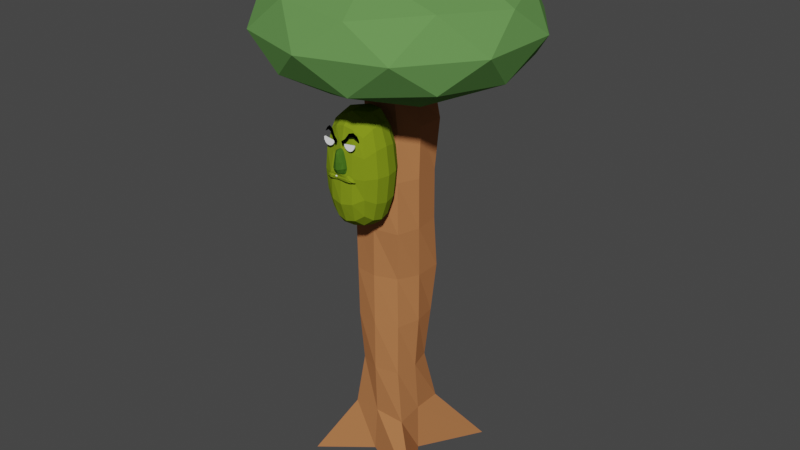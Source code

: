 # Source: jaja2MenosFolhas.blend  (saved by Blender 4.0.36; exported with 4.5.12 LTS)
import bpy
from mathutils import Matrix  # noqa: F401  (used for matrix-valued properties, if any)

bpy.ops.wm.read_factory_settings(use_empty=True)
scene = bpy.context.scene
scene.name = 'Scene'

# ---- collections
col_collection = bpy.data.collections.new('Collection'); scene.collection.children.link(col_collection)
col_vore = bpy.data.collections.new('vore'); scene.collection.children.link(col_vore)
col_homens = bpy.data.collections.new('homens'); scene.collection.children.link(col_homens)
col_face2 = bpy.data.collections.new('face2'); scene.collection.children.link(col_face2)

# ---- images (referenced by path relative to the original .blend; pixels are not part of the script)
import os
ASSET_DIR = os.environ.get("B2B_ASSET_DIR", "")  # directory of the original .blend (textures are referenced by path, not embedded)
HERE = os.path.dirname(os.path.abspath(__file__))  # packed textures are extracted next to this script under _unpacked/

def load_image(name, relpath, width, height, colorspace="sRGB"):
    """Load a texture the original file referenced (path relative to the .blend, or extracted next to this script)."""
    p = next((c for c in (os.path.join(HERE, relpath), os.path.join(ASSET_DIR, relpath)) if relpath and os.path.exists(c)), "")
    if p:
        img = bpy.data.images.load(p, check_existing=True)
        img.name = name
    else:  # same state as the original file: an image datablock whose file is absent (Cycles renders it pink)
        img = bpy.data.images.new(name, width, height)
        img.source = "FILE"
        img.filepath = "//" + (relpath or name)
    img.colorspace_settings.name = colorspace
    return img
img_sex_001 = load_image('sex.001', '', 1024, 1024, 'sRGB')
img_sex = load_image('sex', '', 1024, 1024, 'sRGB')

# ---- materials (node trees are filled in below, after node groups)
mat_corpo_001 = bpy.data.materials.new('corpo.001')
mat_corpo_001.use_transparent_shadow = False
mat_corpo_001.diffuse_color = (0.1279, 0.2883, 0.08112, 1.0)
mat_preto_002 = bpy.data.materials.new('preto.002')
mat_preto_002.use_transparent_shadow = False
mat_preto_002.diffuse_color = (0.4575, 0.1791, 0.07, 1.0)
mat_corpo = bpy.data.materials.new('corpo')
mat_corpo.use_transparent_shadow = False
mat_corpo.diffuse_color = (0.2094, 0.2883, 0.01318, 1.0)
mat_naris = bpy.data.materials.new('naris')
mat_naris.use_transparent_shadow = False
mat_naris.diffuse_color = (0.05763, 0.1441, 0.01482, 1.0)
mat_preto = bpy.data.materials.new('preto')
mat_preto.use_transparent_shadow = False
mat_preto.diffuse_color = (0.0, 0.0, 0.0, 1.0)
mat_olho = bpy.data.materials.new('olho')
mat_olho.use_transparent_shadow = False
mat_olho.diffuse_color = (1.0, 1.0, 1.0, 1.0)

# ---- material node trees

# ---- world
world_world = bpy.data.worlds.new('World'); scene.world = world_world
world_world.use_nodes = True; world_world.node_tree.nodes.clear()
_N = world_world.node_tree.nodes; _L = world_world.node_tree.links
n0 = _N.new('ShaderNodeOutputWorld'); n0.name = 'World Output'; n0.location = (300, 300)
n1 = _N.new('ShaderNodeBackground'); n1.name = 'Background'; n1.location = (10, 300)
n1.inputs[0].default_value = (0.05088, 0.05088, 0.05088, 1.0)
_L.new(n1.outputs[0], n0.inputs[0])
n0.is_active_output = True
world_world.color = (0.05088, 0.05088, 0.05088)
world_world.use_sun_shadow = False
world_world.sun_shadow_jitter_overblur = 0.0

# ---- meshes
me_icosphere = bpy.data.meshes.new('Icosphere')
me_icosphere.from_pydata([(0.0, 0.0, -1.134), (0.7236, -0.5257, -0.4472), (-0.2764, -0.8506, -0.4472), (-0.8944, 0.0, -0.4472), (-0.2764, 0.8506, -0.4472), (0.7236, 0.5257, -0.4472), (0.2764, -0.8506, 0.4472), (-0.7236, -0.5257, 0.4472), (-0.7236, 0.5257, 0.4472), (0.2764, 0.8506, 0.4472), (0.8944, 0.0, 0.4472), (0.0, 0.0, 1.0), (-0.1625, -0.5, -0.8507), (0.4253, -0.309, -0.8507), (0.2629, -0.809, -0.5257), (0.8506, 0.0, -0.5257), (0.4253, 0.309, -0.8507), (-0.5257, 0.0, -0.8075), (-0.6882, -0.5, -0.5257), (-0.1625, 0.5, -0.8507), (-0.6882, 0.5, -0.5257), (0.2629, 0.809, -0.5257), (0.9511, -0.309, 0.0), (0.9511, 0.309, 0.0), (0.0, -1.0, 0.0), (0.5878, -0.809, 0.0), (-0.9511, -0.309, 0.0), (-0.5878, -0.809, 0.0), (-0.5878, 0.809, 0.0), (-0.9511, 0.309, 0.0), (0.5878, 0.809, 0.0), (0.0, 1.0, 0.0), (0.6882, -0.5, 0.5257), (-0.2629, -0.809, 0.5257), (-0.8506, 0.0, 0.5257), (-0.2629, 0.809, 0.5257), (0.6882, 0.5, 0.5257), (0.1625, -0.5, 0.8507), (0.5257, 0.0, 0.8507), (-0.4253, -0.309, 0.8507), (-0.4253, 0.309, 0.8507), (0.1625, 0.5, 0.8507)], [], [(0, 13, 12), (1, 13, 15), (0, 12, 17), (0, 17, 19), (0, 19, 16), (1, 15, 22), (2, 14, 24), (3, 18, 26), (4, 20, 28), (5, 21, 30), (1, 22, 25), (2, 24, 27), (3, 26, 29), (4, 28, 31), (5, 30, 23), (6, 32, 37), (7, 33, 39), (8, 34, 40), (9, 35, 41), (10, 36, 38), (38, 41, 11), (38, 36, 41), (36, 9, 41), (41, 40, 11), (41, 35, 40), (35, 8, 40), (40, 39, 11), (40, 34, 39), (34, 7, 39), (39, 37, 11), (39, 33, 37), (33, 6, 37), (37, 38, 11), (37, 32, 38), (32, 10, 38), (23, 36, 10), (23, 30, 36), (30, 9, 36), (31, 35, 9), (31, 28, 35), (28, 8, 35), (29, 34, 8), (29, 26, 34), (26, 7, 34), (27, 33, 7), (27, 24, 33), (24, 6, 33), (25, 32, 6), (25, 22, 32), (22, 10, 32), (30, 31, 9), (30, 21, 31), (21, 4, 31), (28, 29, 8), (28, 20, 29), (20, 3, 29), (26, 27, 7), (26, 18, 27), (18, 2, 27), (24, 25, 6), (24, 14, 25), (14, 1, 25), (22, 23, 10), (22, 15, 23), (15, 5, 23), (16, 21, 5), (16, 19, 21), (19, 4, 21), (19, 20, 4), (19, 17, 20), (17, 3, 20), (17, 18, 3), (17, 12, 18), (12, 2, 18), (15, 16, 5), (15, 13, 16), (13, 0, 16), (12, 14, 2), (12, 13, 14), (13, 1, 14)])
_uv = me_icosphere.uv_layers.new(name='UVMap')
_uv.uv.foreach_set('vector', [0.1818, 0.0, 0.2273, 0.07873, 0.1364, 0.07873, 0.2727, 0.1575, 0.3182, 0.07873, 0.3636, 0.1575, 0.9091, 0.0, 0.9545, 0.07873, 0.8636, 0.07873, 0.7273, 0.0, 0.7727, 0.07873, 0.6818, 0.07873, 0.5455, 0.0, 0.5909, 0.07873, 0.5, 0.07873, 0.2727, 0.1575, 0.3636, 0.1575, 0.3182, 0.2362, 0.09091, 0.1575, 0.1818, 0.1575, 0.1364, 0.2362, 0.8182, 0.1575, 0.9091, 0.1575, 0.8636, 0.2362, 0.6364, 0.1575, 0.7273, 0.1575, 0.6818, 0.2362, 0.4545, 0.1575, 0.5455, 0.1575, 0.5, 0.2362, 0.2727, 0.1575, 0.3182, 0.2362, 0.2273, 0.2362, 0.09091, 0.1575, 0.1364, 0.2362, 0.04546, 0.2362, 0.8182, 0.1575, 0.8636, 0.2362, 0.7727, 0.2362, 0.6364, 0.1575, 0.6818, 0.2362, 0.5909, 0.2362, 0.4545, 0.1575, 0.5, 0.2362, 0.4091, 0.2362, 0.1818, 0.3149, 0.2727, 0.3149, 0.2273, 0.3937, 0.0, 0.3149, 0.09091, 0.3149, 0.04546, 0.3937, 0.7273, 0.3149, 0.8182, 0.3149, 0.7727, 0.3937, 0.5455, 0.3149, 0.6364, 0.3149, 0.5909, 0.3937, 0.3636, 0.3149, 0.4545, 0.3149, 0.4091, 0.3937, 0.4091, 0.3937, 0.5, 0.3937, 0.4545, 0.4724, 0.4091, 0.3937, 0.4545, 0.3149, 0.5, 0.3937, 0.4545, 0.3149, 0.5455, 0.3149, 0.5, 0.3937, 0.5909, 0.3937, 0.6818, 0.3937, 0.6364, 0.4724, 0.5909, 0.3937, 0.6364, 0.3149, 0.6818, 0.3937, 0.6364, 0.3149, 0.7273, 0.3149, 0.6818, 0.3937, 0.7727, 0.3937, 0.8636, 0.3937, 0.8182, 0.4724, 0.7727, 0.3937, 0.8182, 0.3149, 0.8636, 0.3937, 0.8182, 0.3149, 0.9091, 0.3149, 0.8636, 0.3937, 0.04546, 0.3937, 0.1364, 0.3937, 0.09091, 0.4724, 0.04546, 0.3937, 0.09091, 0.3149, 0.1364, 0.3937, 0.09091, 0.3149, 0.1818, 0.3149, 0.1364, 0.3937, 0.2273, 0.3937, 0.3182, 0.3937, 0.2727, 0.4724, 0.2273, 0.3937, 0.2727, 0.3149, 0.3182, 0.3937, 0.2727, 0.3149, 0.3636, 0.3149, 0.3182, 0.3937, 0.4091, 0.2362, 0.4545, 0.3149, 0.3636, 0.3149, 0.4091, 0.2362, 0.5, 0.2362, 0.4545, 0.3149, 0.5, 0.2362, 0.5455, 0.3149, 0.4545, 0.3149, 0.5909, 0.2362, 0.6364, 0.3149, 0.5455, 0.3149, 0.5909, 0.2362, 0.6818, 0.2362, 0.6364, 0.3149, 0.6818, 0.2362, 0.7273, 0.3149, 0.6364, 0.3149, 0.7727, 0.2362, 0.8182, 0.3149, 0.7273, 0.3149, 0.7727, 0.2362, 0.8636, 0.2362, 0.8182, 0.3149, 0.8636, 0.2362, 0.9091, 0.3149, 0.8182, 0.3149, 0.04546, 0.2362, 0.09091, 0.3149, 0.0, 0.3149, 0.04546, 0.2362, 0.1364, 0.2362, 0.09091, 0.3149, 0.1364, 0.2362, 0.1818, 0.3149, 0.09091, 0.3149, 0.2273, 0.2362, 0.2727, 0.3149, 0.1818, 0.3149, 0.2273, 0.2362, 0.3182, 0.2362, 0.2727, 0.3149, 0.3182, 0.2362, 0.3636, 0.3149, 0.2727, 0.3149, 0.5, 0.2362, 0.5909, 0.2362, 0.5455, 0.3149, 0.5, 0.2362, 0.5455, 0.1575, 0.5909, 0.2362, 0.5455, 0.1575, 0.6364, 0.1575, 0.5909, 0.2362, 0.6818, 0.2362, 0.7727, 0.2362, 0.7273, 0.3149, 0.6818, 0.2362, 0.7273, 0.1575, 0.7727, 0.2362, 0.7273, 0.1575, 0.8182, 0.1575, 0.7727, 0.2362, 0.8636, 0.2362, 0.9545, 0.2362, 0.9091, 0.3149, 0.8636, 0.2362, 0.9091, 0.1575, 0.9545, 0.2362, 0.9091, 0.1575, 1.0, 0.1575, 0.9545, 0.2362, 0.1364, 0.2362, 0.2273, 0.2362, 0.1818, 0.3149, 0.1364, 0.2362, 0.1818, 0.1575, 0.2273, 0.2362, 0.1818, 0.1575, 0.2727, 0.1575, 0.2273, 0.2362, 0.3182, 0.2362, 0.4091, 0.2362, 0.3636, 0.3149, 0.3182, 0.2362, 0.3636, 0.1575, 0.4091, 0.2362, 0.3636, 0.1575, 0.4545, 0.1575, 0.4091, 0.2362, 0.5, 0.07873, 0.5455, 0.1575, 0.4545, 0.1575, 0.5, 0.07873, 0.5909, 0.07873, 0.5455, 0.1575, 0.5909, 0.07873, 0.6364, 0.1575, 0.5455, 0.1575, 0.6818, 0.07873, 0.7273, 0.1575, 0.6364, 0.1575, 0.6818, 0.07873, 0.7727, 0.07873, 0.7273, 0.1575, 0.7727, 0.07873, 0.8182, 0.1575, 0.7273, 0.1575, 0.8636, 0.07873, 0.9091, 0.1575, 0.8182, 0.1575, 0.8636, 0.07873, 0.9545, 0.07873, 0.9091, 0.1575, 0.9545, 0.07873, 1.0, 0.1575, 0.9091, 0.1575, 0.3636, 0.1575, 0.4091, 0.07873, 0.4545, 0.1575, 0.3636, 0.1575, 0.3182, 0.07873, 0.4091, 0.07873, 0.3182, 0.07873, 0.3636, 0.0, 0.4091, 0.07873, 0.1364, 0.07873, 0.1818, 0.1575, 0.09091, 0.1575, 0.1364, 0.07873, 0.2273, 0.07873, 0.1818, 0.1575, 0.2273, 0.07873, 0.2727, 0.1575, 0.1818, 0.1575])
me_icosphere.materials.append(mat_corpo_001)
me_icosphere.use_remesh_fix_poles = True
me_icosphere.use_remesh_preserve_attributes = False
me_icosphere.update()
me_cube = bpy.data.meshes.new('Cube')
me_cube.from_pydata([(0.796, 0.7982, 0.949), (1.906, 2.44, -1.059), (0.4683, -0.5763, 0.8901), (2.241, -1.758, -1.068), (-0.6646, 0.6646, 0.9167), (-2.155, 2.698, -1.05), (-0.6504, -0.6282, 0.902), (-2.238, -1.562, -1.105), (-1.253, 0.8127, -1.014), (-0.06575, 1.543, -0.9669), (0.9301, 0.9299, -2.723e-07), (-0.8389, -0.8007, -1.125e-06), (0.6135, -0.6204, -4.103e-06), (-0.7635, 0.7634, -2.377e-06), (-0.118, -0.6622, 0.9225), (0.6878, -0.03908, 0.9247), (0.00288, -1.065, -0.9832), (-0.6647, -0.08294, 0.9165), (0.0313, 0.6336, 0.9084), (1.0, 0.0, -1.0), (0.04654, 0.9234, -6.924e-06), (0.9543, 0.02942, -4.642e-06), (0.0, 0.0, -1.0), (-1.0, 0.0, 0.0), (-0.1167, -0.8845, -4.789e-06), (0.0, 0.0, 1.0), (-0.9043, -0.8878, 0.5), (0.8548, 0.8559, 0.5), (0.6722, -0.6811, 0.4999), (-0.6714, 0.6763, 0.4999), (0.0, 1.0, 0.5), (0.9606, -0.02039, 0.4999), (-1.0, 4.292e-05, 0.5), (-0.07371, -0.9034, 0.4999), (0.697, 0.66, -0.5012), (0.7927, -0.818, -0.5008), (-0.6242, 0.6515, -0.5018), (-0.6851, -0.7368, -0.5014), (0.07783, 0.9099, -0.5012), (0.9026, -0.07346, -0.5012), (-0.8109, -0.03461, -0.5017), (4.232e-05, -0.9998, -0.5), (-0.6466, -0.5784, 0.7226), (0.9528, 0.9558, 0.7482), (0.5499, -0.5173, 0.7207), (-0.5842, 0.5879, 0.729), (0.0, 1.0, 0.75), (0.9498, 0.04484, 0.7486), (-0.9933, 0.003401, 0.7492), (-0.03033, -0.7096, 0.7229), (0.8618, 0.8618, 0.25), (0.7626, -0.7732, 0.25), (-0.686, 0.7059, 0.25), (0.05549, 0.8731, 0.25), (0.9736, -0.02374, 0.25), (-0.9624, 0.04332, 0.25), (-0.06977, -0.928, 0.25), (-0.8495, -0.8265, 0.25), (-0.7951, -0.8104, -0.2501), (0.8032, 0.8254, -0.25), (0.7257, -0.7268, -0.25), (-0.6525, 0.6343, -0.2502), (-0.019, 0.9482, -0.2501), (0.9259, 0.05768, -0.25), (-0.882, -0.08644, -0.2503), (-0.02107, -0.979, -0.25), (0.8871, 1.044, -0.7689), (1.006, -0.8847, -0.7702), (-1.066, 0.8998, -0.8116), (-0.04013, 1.095, -0.7619), (0.9834, -0.01496, -0.7537), (-0.9703, -0.005796, -0.7533), (0.008985, -0.9439, -0.758), (-0.9733, -0.8262, -0.7785)], [], [(25, 17, 6, 14), (49, 14, 6, 42), (48, 17, 4, 45), (22, 19, 3, 16), (47, 15, 2, 44), (46, 18, 0, 43), (62, 20, 10, 59), (61, 13, 20, 62), (45, 4, 18, 46), (63, 21, 12, 60), (59, 10, 21, 63), (43, 0, 15, 47), (8, 22, 16, 7), (5, 9, 22, 8), (9, 1, 19, 22), (64, 23, 13, 61), (58, 11, 23, 64), (42, 6, 17, 48), (65, 24, 11, 58), (60, 12, 24, 65), (44, 2, 14, 49), (15, 25, 14, 2), (0, 18, 25, 15), (18, 4, 17, 25), (51, 28, 33, 56), (57, 26, 32, 55), (50, 27, 31, 54), (52, 29, 30, 53), (53, 30, 27, 50), (54, 31, 28, 51), (55, 32, 29, 52), (56, 33, 26, 57), (67, 35, 41, 72), (72, 41, 37, 73), (73, 37, 40, 71), (71, 40, 36, 68), (66, 34, 39, 70), (70, 39, 35, 67), (68, 36, 38, 69), (69, 38, 34, 66), (28, 44, 49, 33), (26, 42, 48, 32), (27, 43, 47, 31), (29, 45, 46, 30), (30, 46, 43, 27), (31, 47, 44, 28), (32, 48, 45, 29), (33, 49, 42, 26), (24, 56, 57, 11), (23, 55, 52, 13), (21, 54, 51, 12), (20, 53, 50, 10), (13, 52, 53, 20), (10, 50, 54, 21), (11, 57, 55, 23), (12, 51, 56, 24), (35, 60, 65, 41), (41, 65, 58, 37), (37, 58, 64, 40), (40, 64, 61, 36), (34, 59, 63, 39), (39, 63, 60, 35), (36, 61, 62, 38), (38, 62, 59, 34), (9, 69, 66, 1), (5, 68, 69, 9), (19, 70, 67, 3), (1, 66, 70, 19), (8, 71, 68, 5), (7, 73, 71, 8), (16, 72, 73, 7), (3, 67, 72, 16)])
_uv = me_cube.uv_layers.new(name='UVMap')
_uv.uv.foreach_set('vector', [0.75, 0.625, 0.875, 0.625, 0.875, 0.75, 0.75, 0.75, 0.5938, 0.875, 0.625, 0.875, 0.625, 1.0, 0.5938, 1.0, 0.5938, 0.125, 0.625, 0.125, 0.625, 0.25, 0.5938, 0.25, 0.25, 0.625, 0.375, 0.625, 0.375, 0.75, 0.25, 0.75, 0.5938, 0.625, 0.625, 0.625, 0.625, 0.75, 0.5938, 0.75, 0.5938, 0.375, 0.625, 0.375, 0.625, 0.5, 0.5938, 0.5, 0.4688, 0.375, 0.5, 0.375, 0.5, 0.5, 0.4688, 0.5, 0.4688, 0.25, 0.5, 0.25, 0.5, 0.375, 0.4688, 0.375, 0.5938, 0.25, 0.625, 0.25, 0.625, 0.375, 0.5938, 0.375, 0.4688, 0.625, 0.5, 0.625, 0.5, 0.75, 0.4688, 0.75, 0.4688, 0.5, 0.5, 0.5, 0.5, 0.625, 0.4688, 0.625, 0.5938, 0.5, 0.625, 0.5, 0.625, 0.625, 0.5938, 0.625, 0.125, 0.625, 0.25, 0.625, 0.25, 0.75, 0.125, 0.75, 0.125, 0.5, 0.25, 0.5, 0.25, 0.625, 0.125, 0.625, 0.25, 0.5, 0.375, 0.5, 0.375, 0.625, 0.25, 0.625, 0.4688, 0.125, 0.5, 0.125, 0.5, 0.25, 0.4688, 0.25, 0.4688, 0.0, 0.5, 0.0, 0.5, 0.125, 0.4688, 0.125, 0.5938, 0.0, 0.625, 0.0, 0.625, 0.125, 0.5938, 0.125, 0.4688, 0.875, 0.5, 0.875, 0.5, 1.0, 0.4688, 1.0, 0.4688, 0.75, 0.5, 0.75, 0.5, 0.875, 0.4688, 0.875, 0.5938, 0.75, 0.625, 0.75, 0.625, 0.875, 0.5938, 0.875, 0.625, 0.625, 0.75, 0.625, 0.75, 0.75, 0.625, 0.75, 0.625, 0.5, 0.75, 0.5, 0.75, 0.625, 0.625, 0.625, 0.75, 0.5, 0.875, 0.5, 0.875, 0.625, 0.75, 0.625, 0.5312, 0.75, 0.5625, 0.75, 0.5625, 0.875, 0.5312, 0.875, 0.5312, 0.0, 0.5625, 0.0, 0.5625, 0.125, 0.5312, 0.125, 0.5312, 0.5, 0.5625, 0.5, 0.5625, 0.625, 0.5312, 0.625, 0.5312, 0.25, 0.5625, 0.25, 0.5625, 0.375, 0.5312, 0.375, 0.5312, 0.375, 0.5625, 0.375, 0.5625, 0.5, 0.5312, 0.5, 0.5312, 0.625, 0.5625, 0.625, 0.5625, 0.75, 0.5312, 0.75, 0.5312, 0.125, 0.5625, 0.125, 0.5625, 0.25, 0.5312, 0.25, 0.5312, 0.875, 0.5625, 0.875, 0.5625, 1.0, 0.5312, 1.0, 0.4057, 0.75, 0.4375, 0.75, 0.4375, 0.875, 0.4057, 0.875, 0.4057, 0.875, 0.4375, 0.875, 0.4375, 1.0, 0.4057, 1.0, 0.4057, 0.0, 0.4375, 0.0, 0.4375, 0.125, 0.4057, 0.125, 0.4057, 0.125, 0.4375, 0.125, 0.4375, 0.25, 0.4057, 0.25, 0.4057, 0.5, 0.4375, 0.5, 0.4375, 0.625, 0.4057, 0.625, 0.4057, 0.625, 0.4375, 0.625, 0.4375, 0.75, 0.4057, 0.75, 0.4057, 0.25, 0.4375, 0.25, 0.4375, 0.375, 0.4057, 0.375, 0.4057, 0.375, 0.4375, 0.375, 0.4375, 0.5, 0.4057, 0.5, 0.5625, 0.75, 0.5938, 0.75, 0.5938, 0.875, 0.5625, 0.875, 0.5625, 0.0, 0.5938, 0.0, 0.5938, 0.125, 0.5625, 0.125, 0.5625, 0.5, 0.5938, 0.5, 0.5938, 0.625, 0.5625, 0.625, 0.5625, 0.25, 0.5938, 0.25, 0.5938, 0.375, 0.5625, 0.375, 0.5625, 0.375, 0.5938, 0.375, 0.5938, 0.5, 0.5625, 0.5, 0.5625, 0.625, 0.5938, 0.625, 0.5938, 0.75, 0.5625, 0.75, 0.5625, 0.125, 0.5938, 0.125, 0.5938, 0.25, 0.5625, 0.25, 0.5625, 0.875, 0.5938, 0.875, 0.5938, 1.0, 0.5625, 1.0, 0.5, 0.875, 0.5312, 0.875, 0.5312, 1.0, 0.5, 1.0, 0.5, 0.125, 0.5312, 0.125, 0.5312, 0.25, 0.5, 0.25, 0.5, 0.625, 0.5312, 0.625, 0.5312, 0.75, 0.5, 0.75, 0.5, 0.375, 0.5312, 0.375, 0.5312, 0.5, 0.5, 0.5, 0.5, 0.25, 0.5312, 0.25, 0.5312, 0.375, 0.5, 0.375, 0.5, 0.5, 0.5312, 0.5, 0.5312, 0.625, 0.5, 0.625, 0.5, 0.0, 0.5312, 0.0, 0.5312, 0.125, 0.5, 0.125, 0.5, 0.75, 0.5312, 0.75, 0.5312, 0.875, 0.5, 0.875, 0.4375, 0.75, 0.4688, 0.75, 0.4688, 0.875, 0.4375, 0.875, 0.4375, 0.875, 0.4688, 0.875, 0.4688, 1.0, 0.4375, 1.0, 0.4375, 0.0, 0.4688, 0.0, 0.4688, 0.125, 0.4375, 0.125, 0.4375, 0.125, 0.4688, 0.125, 0.4688, 0.25, 0.4375, 0.25, 0.4375, 0.5, 0.4688, 0.5, 0.4688, 0.625, 0.4375, 0.625, 0.4375, 0.625, 0.4688, 0.625, 0.4688, 0.75, 0.4375, 0.75, 0.4375, 0.25, 0.4688, 0.25, 0.4688, 0.375, 0.4375, 0.375, 0.4375, 0.375, 0.4688, 0.375, 0.4688, 0.5, 0.4375, 0.5, 0.375, 0.375, 0.4057, 0.375, 0.4057, 0.5, 0.375, 0.5, 0.375, 0.25, 0.4057, 0.25, 0.4057, 0.375, 0.375, 0.375, 0.375, 0.625, 0.4057, 0.625, 0.4057, 0.75, 0.375, 0.75, 0.375, 0.5, 0.4057, 0.5, 0.4057, 0.625, 0.375, 0.625, 0.375, 0.125, 0.4057, 0.125, 0.4057, 0.25, 0.375, 0.25, 0.375, 0.0, 0.4057, 0.0, 0.4057, 0.125, 0.375, 0.125, 0.375, 0.875, 0.4057, 0.875, 0.4057, 1.0, 0.375, 1.0, 0.375, 0.75, 0.4057, 0.75, 0.4057, 0.875, 0.375, 0.875])
me_cube.materials.append(mat_preto_002)
me_cube.use_remesh_preserve_volume = False
me_cube.use_remesh_preserve_attributes = False
me_cube.use_mirror_vertex_groups = False
me_cube.update()
me_cube_006 = bpy.data.meshes.new('Cube.006')
me_cube_006.from_pydata([(-1.0, -1.0, -1.937), (-1.0, -1.0, 1.937), (-1.0, 1.0, -1.937), (-1.0, 1.0, 1.937), (1.0, -1.0, -1.937), (1.0, -1.0, 1.937), (1.0, 1.0, -1.937), (1.0, 1.0, 1.937), (-1.167, 0.5246, -2.26), (-1.225, 0.0, -2.372), (-1.167, -0.5246, -2.26), (-1.167, -1.167, -1.016), (-1.225, -1.225, 8.939e-07), (-1.167, -1.167, 1.016), (-1.174, -0.5284, 2.265), (-1.239, 0.0003114, 2.383), (-1.168, 0.5248, 2.261), (-1.167, 1.167, 1.016), (-1.225, 1.225, 8.939e-07), (-1.167, 1.167, -1.016), (0.5246, 1.167, -2.26), (0.0, 1.225, -2.372), (-0.5246, 1.167, -2.26), (-0.5247, 1.167, 2.261), (0.0, 1.225, 2.372), (0.5246, 1.167, 2.26), (1.167, 1.167, 1.016), (1.225, 1.225, 8.939e-07), (1.167, 1.167, -1.016), (1.167, -0.5246, -2.26), (1.225, 0.0, -2.372), (1.167, 0.5246, -2.26), (1.167, 0.5247, 2.261), (1.225, 0.0, 2.372), (1.168, -0.5253, 2.261), (1.167, -1.167, 1.016), (1.225, -1.225, 8.939e-07), (1.167, -1.167, -1.016), (-0.5246, -1.167, -2.26), (0.0, -1.225, -2.372), (0.5246, -1.167, -2.26), (0.5246, -1.167, 2.26), (4.124e-05, -1.225, 2.372), (-0.5246, -1.167, 2.26), (0.6806, 0.6326, 2.849), (0.6692, -0.001567, 2.831), (0.6258, -0.6078, 2.649), (-0.005752, 0.6595, 2.898), (-0.01003, -0.00274, 2.973), (-0.001749, -0.6527, 2.932), (-0.6239, 0.6111, 2.636), (-0.6781, 0.001251, 2.86), (-0.6078, -0.595, 2.599), (-0.6725, 0.6247, -2.833), (-0.724, 0.0, -3.033), (-0.6725, -0.6247, -2.833), (-0.0008977, 0.6227, -2.774), (-0.003698, 0.01171, -3.019), (-0.01578, -0.6129, -2.824), (0.6725, 0.6247, -2.833), (0.6526, 0.00846, -2.81), (0.6054, -0.5894, -2.667), (0.6247, -1.463, -1.302), (0.0, -1.566, -1.402), (-0.6247, -1.463, -1.302), (0.6216, -1.429, -0.009226), (0.007015, -1.544, -0.03809), (-0.6339, -1.516, 9.037e-07), (0.5934, -1.359, 1.185), (0.0, -1.471, 1.245), (-0.5815, -1.33, 1.131), (1.463, 0.6247, -1.302), (1.566, 0.0, -1.402), (1.463, -0.6247, -1.302), (1.6, 0.6628, 8.939e-07), (1.732, 0.0, 8.939e-07), (1.6, -0.6628, 8.939e-07), (1.463, 0.6247, 1.302), (1.566, 0.0, 1.402), (1.463, -0.6247, 1.302), (-0.6247, 1.463, -1.302), (0.0, 1.566, -1.402), (0.6247, 1.463, -1.302), (-0.6628, 1.6, 8.939e-07), (0.0, 1.732, 8.939e-07), (0.6628, 1.6, 8.939e-07), (-0.6247, 1.463, 1.302), (0.0, 1.566, 1.402), (0.6247, 1.463, 1.302), (-1.463, -0.6247, -1.302), (-1.566, 0.0, -1.402), (-1.463, 0.6247, -1.302), (-1.6, -0.6628, 8.939e-07), (-1.732, 0.0, 8.939e-07), (-1.6, 0.6628, 8.939e-07), (-1.463, -0.6247, 1.302), (-1.566, 0.0, 1.402), (-1.463, 0.6247, 1.302)], [], [(97, 16, 3, 17), (88, 25, 7, 26), (79, 34, 5, 35), (70, 43, 1, 13), (61, 29, 4, 40), (52, 14, 1, 43), (34, 46, 41, 5), (46, 49, 42, 41), (49, 52, 43, 42), (7, 25, 44, 32), (32, 44, 45, 33), (33, 45, 46, 34), (25, 24, 47, 44), (44, 47, 48, 45), (45, 48, 49, 46), (24, 23, 50, 47), (47, 50, 51, 48), (48, 51, 52, 49), (23, 3, 16, 50), (50, 16, 15, 51), (51, 15, 14, 52), (10, 55, 38, 0), (55, 58, 39, 38), (58, 61, 40, 39), (2, 22, 53, 8), (8, 53, 54, 9), (9, 54, 55, 10), (22, 21, 56, 53), (53, 56, 57, 54), (54, 57, 58, 55), (21, 20, 59, 56), (56, 59, 60, 57), (57, 60, 61, 58), (20, 6, 31, 59), (59, 31, 30, 60), (60, 30, 29, 61), (38, 64, 11, 0), (64, 67, 12, 11), (67, 70, 13, 12), (4, 37, 62, 40), (40, 62, 63, 39), (39, 63, 64, 38), (37, 36, 65, 62), (62, 65, 66, 63), (63, 66, 67, 64), (36, 35, 68, 65), (65, 68, 69, 66), (66, 69, 70, 67), (35, 5, 41, 68), (68, 41, 42, 69), (69, 42, 43, 70), (29, 73, 37, 4), (73, 76, 36, 37), (76, 79, 35, 36), (6, 28, 71, 31), (31, 71, 72, 30), (30, 72, 73, 29), (28, 27, 74, 71), (71, 74, 75, 72), (72, 75, 76, 73), (27, 26, 77, 74), (74, 77, 78, 75), (75, 78, 79, 76), (26, 7, 32, 77), (77, 32, 33, 78), (78, 33, 34, 79), (20, 82, 28, 6), (82, 85, 27, 28), (85, 88, 26, 27), (2, 19, 80, 22), (22, 80, 81, 21), (21, 81, 82, 20), (19, 18, 83, 80), (80, 83, 84, 81), (81, 84, 85, 82), (18, 17, 86, 83), (83, 86, 87, 84), (84, 87, 88, 85), (17, 3, 23, 86), (86, 23, 24, 87), (87, 24, 25, 88), (8, 91, 19, 2), (91, 94, 18, 19), (94, 97, 17, 18), (0, 11, 89, 10), (10, 89, 90, 9), (9, 90, 91, 8), (11, 12, 92, 89), (89, 92, 93, 90), (90, 93, 94, 91), (12, 13, 95, 92), (92, 95, 96, 93), (93, 96, 97, 94), (13, 1, 14, 95), (95, 14, 15, 96), (96, 15, 16, 97)])
_uv = me_cube_006.uv_layers.new(name='UVMap')
_uv.uv.foreach_set('vector', [0.5625, 0.1875, 0.625, 0.1875, 0.625, 0.25, 0.5625, 0.25, 0.5625, 0.4375, 0.625, 0.4375, 0.625, 0.5, 0.5625, 0.5, 0.5625, 0.6875, 0.625, 0.6875, 0.625, 0.75, 0.5625, 0.75, 0.5625, 0.9375, 0.625, 0.9375, 0.625, 1.0, 0.5625, 1.0, 0.3125, 0.6875, 0.375, 0.6875, 0.375, 0.75, 0.3125, 0.75, 0.8125, 0.6875, 0.875, 0.6875, 0.875, 0.75, 0.8125, 0.75, 0.625, 0.6875, 0.6875, 0.6875, 0.6875, 0.75, 0.625, 0.75, 0.6875, 0.6875, 0.75, 0.6875, 0.75, 0.75, 0.6875, 0.75, 0.75, 0.6875, 0.8125, 0.6875, 0.8125, 0.75, 0.75, 0.75, 0.625, 0.5, 0.6875, 0.5, 0.6875, 0.5625, 0.625, 0.5625, 0.625, 0.5625, 0.6875, 0.5625, 0.6875, 0.625, 0.625, 0.625, 0.625, 0.625, 0.6875, 0.625, 0.6875, 0.6875, 0.625, 0.6875, 0.6875, 0.5, 0.75, 0.5, 0.75, 0.5625, 0.6875, 0.5625, 0.6875, 0.5625, 0.75, 0.5625, 0.75, 0.625, 0.6875, 0.625, 0.6875, 0.625, 0.75, 0.625, 0.75, 0.6875, 0.6875, 0.6875, 0.75, 0.5, 0.8125, 0.5, 0.8125, 0.5625, 0.75, 0.5625, 0.75, 0.5625, 0.8125, 0.5625, 0.8125, 0.625, 0.75, 0.625, 0.75, 0.625, 0.8125, 0.625, 0.8125, 0.6875, 0.75, 0.6875, 0.8125, 0.5, 0.875, 0.5, 0.875, 0.5625, 0.8125, 0.5625, 0.8125, 0.5625, 0.875, 0.5625, 0.875, 0.625, 0.8125, 0.625, 0.8125, 0.625, 0.875, 0.625, 0.875, 0.6875, 0.8125, 0.6875, 0.125, 0.6875, 0.1875, 0.6875, 0.1875, 0.75, 0.125, 0.75, 0.1875, 0.6875, 0.25, 0.6875, 0.25, 0.75, 0.1875, 0.75, 0.25, 0.6875, 0.3125, 0.6875, 0.3125, 0.75, 0.25, 0.75, 0.125, 0.5, 0.1875, 0.5, 0.1875, 0.5625, 0.125, 0.5625, 0.125, 0.5625, 0.1875, 0.5625, 0.1875, 0.625, 0.125, 0.625, 0.125, 0.625, 0.1875, 0.625, 0.1875, 0.6875, 0.125, 0.6875, 0.1875, 0.5, 0.25, 0.5, 0.25, 0.5625, 0.1875, 0.5625, 0.1875, 0.5625, 0.25, 0.5625, 0.25, 0.625, 0.1875, 0.625, 0.1875, 0.625, 0.25, 0.625, 0.25, 0.6875, 0.1875, 0.6875, 0.25, 0.5, 0.3125, 0.5, 0.3125, 0.5625, 0.25, 0.5625, 0.25, 0.5625, 0.3125, 0.5625, 0.3125, 0.625, 0.25, 0.625, 0.25, 0.625, 0.3125, 0.625, 0.3125, 0.6875, 0.25, 0.6875, 0.3125, 0.5, 0.375, 0.5, 0.375, 0.5625, 0.3125, 0.5625, 0.3125, 0.5625, 0.375, 0.5625, 0.375, 0.625, 0.3125, 0.625, 0.3125, 0.625, 0.375, 0.625, 0.375, 0.6875, 0.3125, 0.6875, 0.375, 0.9375, 0.4375, 0.9375, 0.4375, 1.0, 0.375, 1.0, 0.4375, 0.9375, 0.5, 0.9375, 0.5, 1.0, 0.4375, 1.0, 0.5, 0.9375, 0.5625, 0.9375, 0.5625, 1.0, 0.5, 1.0, 0.375, 0.75, 0.4375, 0.75, 0.4375, 0.8125, 0.375, 0.8125, 0.375, 0.8125, 0.4375, 0.8125, 0.4375, 0.875, 0.375, 0.875, 0.375, 0.875, 0.4375, 0.875, 0.4375, 0.9375, 0.375, 0.9375, 0.4375, 0.75, 0.5, 0.75, 0.5, 0.8125, 0.4375, 0.8125, 0.4375, 0.8125, 0.5, 0.8125, 0.5, 0.875, 0.4375, 0.875, 0.4375, 0.875, 0.5, 0.875, 0.5, 0.9375, 0.4375, 0.9375, 0.5, 0.75, 0.5625, 0.75, 0.5625, 0.8125, 0.5, 0.8125, 0.5, 0.8125, 0.5625, 0.8125, 0.5625, 0.875, 0.5, 0.875, 0.5, 0.875, 0.5625, 0.875, 0.5625, 0.9375, 0.5, 0.9375, 0.5625, 0.75, 0.625, 0.75, 0.625, 0.8125, 0.5625, 0.8125, 0.5625, 0.8125, 0.625, 0.8125, 0.625, 0.875, 0.5625, 0.875, 0.5625, 0.875, 0.625, 0.875, 0.625, 0.9375, 0.5625, 0.9375, 0.375, 0.6875, 0.4375, 0.6875, 0.4375, 0.75, 0.375, 0.75, 0.4375, 0.6875, 0.5, 0.6875, 0.5, 0.75, 0.4375, 0.75, 0.5, 0.6875, 0.5625, 0.6875, 0.5625, 0.75, 0.5, 0.75, 0.375, 0.5, 0.4375, 0.5, 0.4375, 0.5625, 0.375, 0.5625, 0.375, 0.5625, 0.4375, 0.5625, 0.4375, 0.625, 0.375, 0.625, 0.375, 0.625, 0.4375, 0.625, 0.4375, 0.6875, 0.375, 0.6875, 0.4375, 0.5, 0.5, 0.5, 0.5, 0.5625, 0.4375, 0.5625, 0.4375, 0.5625, 0.5, 0.5625, 0.5, 0.625, 0.4375, 0.625, 0.4375, 0.625, 0.5, 0.625, 0.5, 0.6875, 0.4375, 0.6875, 0.5, 0.5, 0.5625, 0.5, 0.5625, 0.5625, 0.5, 0.5625, 0.5, 0.5625, 0.5625, 0.5625, 0.5625, 0.625, 0.5, 0.625, 0.5, 0.625, 0.5625, 0.625, 0.5625, 0.6875, 0.5, 0.6875, 0.5625, 0.5, 0.625, 0.5, 0.625, 0.5625, 0.5625, 0.5625, 0.5625, 0.5625, 0.625, 0.5625, 0.625, 0.625, 0.5625, 0.625, 0.5625, 0.625, 0.625, 0.625, 0.625, 0.6875, 0.5625, 0.6875, 0.375, 0.4375, 0.4375, 0.4375, 0.4375, 0.5, 0.375, 0.5, 0.4375, 0.4375, 0.5, 0.4375, 0.5, 0.5, 0.4375, 0.5, 0.5, 0.4375, 0.5625, 0.4375, 0.5625, 0.5, 0.5, 0.5, 0.375, 0.25, 0.4375, 0.25, 0.4375, 0.3125, 0.375, 0.3125, 0.375, 0.3125, 0.4375, 0.3125, 0.4375, 0.375, 0.375, 0.375, 0.375, 0.375, 0.4375, 0.375, 0.4375, 0.4375, 0.375, 0.4375, 0.4375, 0.25, 0.5, 0.25, 0.5, 0.3125, 0.4375, 0.3125, 0.4375, 0.3125, 0.5, 0.3125, 0.5, 0.375, 0.4375, 0.375, 0.4375, 0.375, 0.5, 0.375, 0.5, 0.4375, 0.4375, 0.4375, 0.5, 0.25, 0.5625, 0.25, 0.5625, 0.3125, 0.5, 0.3125, 0.5, 0.3125, 0.5625, 0.3125, 0.5625, 0.375, 0.5, 0.375, 0.5, 0.375, 0.5625, 0.375, 0.5625, 0.4375, 0.5, 0.4375, 0.5625, 0.25, 0.625, 0.25, 0.625, 0.3125, 0.5625, 0.3125, 0.5625, 0.3125, 0.625, 0.3125, 0.625, 0.375, 0.5625, 0.375, 0.5625, 0.375, 0.625, 0.375, 0.625, 0.4375, 0.5625, 0.4375, 0.375, 0.1875, 0.4375, 0.1875, 0.4375, 0.25, 0.375, 0.25, 0.4375, 0.1875, 0.5, 0.1875, 0.5, 0.25, 0.4375, 0.25, 0.5, 0.1875, 0.5625, 0.1875, 0.5625, 0.25, 0.5, 0.25, 0.375, 0.0, 0.4375, 0.0, 0.4375, 0.0625, 0.375, 0.0625, 0.375, 0.0625, 0.4375, 0.0625, 0.4375, 0.125, 0.375, 0.125, 0.375, 0.125, 0.4375, 0.125, 0.4375, 0.1875, 0.375, 0.1875, 0.4375, 0.0, 0.5, 0.0, 0.5, 0.0625, 0.4375, 0.0625, 0.4375, 0.0625, 0.5, 0.0625, 0.5, 0.125, 0.4375, 0.125, 0.4375, 0.125, 0.5, 0.125, 0.5, 0.1875, 0.4375, 0.1875, 0.5, 0.0, 0.5625, 0.0, 0.5625, 0.0625, 0.5, 0.0625, 0.5, 0.0625, 0.5625, 0.0625, 0.5625, 0.125, 0.5, 0.125, 0.5, 0.125, 0.5625, 0.125, 0.5625, 0.1875, 0.5, 0.1875, 0.5625, 0.0, 0.625, 0.0, 0.625, 0.0625, 0.5625, 0.0625, 0.5625, 0.0625, 0.625, 0.0625, 0.625, 0.125, 0.5625, 0.125, 0.5625, 0.125, 0.625, 0.125, 0.625, 0.1875, 0.5625, 0.1875])
me_cube_006.materials.append(mat_corpo)
me_cube_006.update()
me_cube_004 = bpy.data.meshes.new('Cube.004')
me_cube_004.from_pydata([(-0.782, -0.295, -3.119), (-0.462, -0.2968, 0.5021), (-1.0, 1.281, -3.704), (-0.5159, 1.196, 0.6923), (0.7594, -0.2298, -2.995), (0.378, -0.09745, 0.2658), (1.002, 1.29, -3.706), (0.4326, 0.898, 0.3956), (-0.8201, 0.3829, -3.248), (-0.7197, -0.3802, -1.356), (-0.4551, 0.4099, 0.4458), (-1.0, 1.281, -1.32), (0.0, 1.281, -3.704), (-0.005814, 1.281, 0.7778), (0.8485, 1.281, -1.318), (0.8548, 0.3697, -3.322), (0.4262, 0.3193, 0.3456), (0.7359, -0.4058, -1.271), (0.01022, -0.7289, -3.433), (-0.0007718, -0.6399, 0.7201), (-0.005358, 0.2862, 0.7698), (-0.004118, 0.2365, -3.828), (-0.0323, -1.35, -1.285), (0.8485, 0.2811, -1.318), (0.0, 1.281, -1.32), (-0.8121, 0.2811, -1.318), (-0.5, 1.281, -3.704), (-0.2749, -0.4118, 0.5728), (-0.2784, 1.281, 0.7777), (-0.4902, -0.6001, -3.376), (-0.2533, 0.39, 0.646), (-0.4648, 0.3099, -3.579), (-0.5289, -0.9834, -1.329), (-0.5, 1.281, -1.32), (0.3321, 1.095, 0.7037), (0.4845, -0.5236, -3.254), (0.5, 1.284, -3.705), (0.2391, -0.31, 0.4261), (0.2557, 0.317, 0.6002), (0.4991, 0.237, -3.793), (0.5167, -0.996, -1.26), (0.5, 1.281, -1.32), (-0.4905, -0.3703, 0.04715), (-0.7036, 1.281, 0.0397), (0.5394, 1.281, 0.1279), (0.4641, -0.2683, -0.03401), (-0.007124, -1.171, 0.1704), (0.561, 0.3772, -0.1278), (0.0, 1.281, -0.1278), (-0.5895, 0.3517, -0.06106), (-0.5, 1.281, -0.1278), (-0.3365, -0.883, 0.08409), (0.3189, -0.8001, 0.09192), (0.5, 1.281, -0.1278), (-1.0, 1.281, -2.512), (1.0, 1.281, -2.512), (0.9144, -0.475, -2.34), (-0.9422, -0.5218, -2.53), (0.01619, -1.278, -2.598), (1.008, 0.2879, -2.493), (0.0, 1.281, -2.512), (-1.002, 0.2808, -2.512), (-0.5, 1.281, -2.512), (-0.594, -1.039, -2.569), (0.5, 1.281, -2.512), (0.5877, -0.9454, -2.424), (0.755, -0.7094, -2.374), (0.25, 1.281, -2.512), (-0.3331, -1.215, -2.597), (-0.75, 1.281, -2.512), (-0.9792, -0.119, -2.518), (-1.0, 0.7811, -2.512), (-0.25, 1.281, -2.512), (0.75, 1.281, -2.512), (1.002, 0.7812, -2.512), (0.9825, -0.1161, -2.441), (0.3388, -1.175, -2.548), (-0.7883, -0.7977, -2.543)], [], [(49, 10, 3, 43), (53, 34, 7, 44), (47, 16, 5, 45), (51, 27, 1, 42), (39, 15, 4, 35), (30, 10, 1, 27), (38, 20, 19, 37), (34, 13, 20, 38), (28, 3, 10, 30), (31, 21, 18, 29), (26, 12, 21, 31), (36, 6, 15, 39), (63, 32, 9, 57, 77), (65, 40, 22, 58, 76), (52, 37, 19, 46), (59, 23, 17, 56, 75), (55, 14, 23, 59, 74), (44, 7, 16, 47), (64, 41, 14, 55, 73), (62, 33, 24, 60, 72), (50, 28, 13, 48), (61, 25, 11, 54, 71), (57, 9, 25, 61, 70), (42, 1, 10, 49), (43, 3, 28, 50), (54, 11, 33, 62, 69), (58, 22, 32, 63, 68), (2, 26, 31, 8), (8, 31, 29, 0), (13, 28, 30, 20), (20, 30, 27, 19), (46, 19, 27, 51), (60, 24, 41, 64, 67), (45, 5, 37, 52), (56, 17, 40, 65, 66), (12, 36, 39, 21), (7, 34, 38, 16), (16, 38, 37, 5), (21, 39, 35, 18), (48, 13, 34, 53), (24, 48, 53, 41), (17, 45, 52, 40), (22, 46, 51, 32), (11, 43, 50, 33), (9, 42, 49, 25), (33, 50, 48, 24), (14, 44, 47, 23), (40, 52, 46, 22), (32, 51, 42, 9), (23, 47, 45, 17), (41, 53, 44, 14), (25, 49, 43, 11), (4, 56, 66, 65, 35), (12, 60, 67, 64, 36), (18, 58, 68, 63, 29), (2, 54, 69, 62, 26), (0, 57, 70, 61, 8), (8, 61, 71, 54, 2), (26, 62, 72, 60, 12), (36, 64, 73, 55, 6), (6, 55, 74, 59, 15), (15, 59, 75, 56, 4), (35, 65, 76, 58, 18), (29, 63, 77, 57, 0)])
_uv = me_cube_004.uv_layers.new(name='UVMap')
_uv.uv.foreach_set('vector', [0.5625, 0.125, 0.625, 0.125, 0.625, 0.25, 0.5625, 0.25, 0.5625, 0.4375, 0.625, 0.4375, 0.625, 0.5, 0.5625, 0.5, 0.5625, 0.625, 0.625, 0.625, 0.625, 0.75, 0.5625, 0.75, 0.5625, 0.9375, 0.625, 0.9375, 0.625, 1.0, 0.5625, 1.0, 0.3125, 0.625, 0.375, 0.625, 0.375, 0.75, 0.3125, 0.75, 0.8125, 0.625, 0.875, 0.625, 0.875, 0.75, 0.8125, 0.75, 0.6875, 0.625, 0.75, 0.625, 0.75, 0.75, 0.6875, 0.75, 0.6875, 0.5, 0.75, 0.5, 0.75, 0.625, 0.6875, 0.625, 0.8125, 0.5, 0.875, 0.5, 0.875, 0.625, 0.8125, 0.625, 0.1875, 0.625, 0.25, 0.625, 0.25, 0.75, 0.1875, 0.75, 0.1875, 0.5, 0.25, 0.5, 0.25, 0.625, 0.1875, 0.625, 0.3125, 0.5, 0.375, 0.5, 0.375, 0.625, 0.3125, 0.625, 0.4375, 0.9375, 0.5, 0.9375, 0.5, 1.0, 0.4375, 1.0, 0.4375, 0.9688, 0.4375, 0.8125, 0.5, 0.8125, 0.5, 0.875, 0.4375, 0.875, 0.4375, 0.8438, 0.5625, 0.8125, 0.625, 0.8125, 0.625, 0.875, 0.5625, 0.875, 0.4375, 0.625, 0.5, 0.625, 0.5, 0.75, 0.4375, 0.75, 0.4375, 0.6875, 0.4375, 0.5, 0.5, 0.5, 0.5, 0.625, 0.4375, 0.625, 0.4375, 0.5625, 0.5625, 0.5, 0.625, 0.5, 0.625, 0.625, 0.5625, 0.625, 0.4375, 0.4375, 0.5, 0.4375, 0.5, 0.5, 0.4375, 0.5, 0.4375, 0.4688, 0.4375, 0.3125, 0.5, 0.3125, 0.5, 0.375, 0.4375, 0.375, 0.4375, 0.3438, 0.5625, 0.3125, 0.625, 0.3125, 0.625, 0.375, 0.5625, 0.375, 0.4375, 0.125, 0.5, 0.125, 0.5, 0.25, 0.4375, 0.25, 0.4375, 0.1875, 0.4375, 0.0, 0.5, 0.0, 0.5, 0.125, 0.4375, 0.125, 0.4375, 0.0625, 0.5625, 0.0, 0.625, 0.0, 0.625, 0.125, 0.5625, 0.125, 0.5625, 0.25, 0.625, 0.25, 0.625, 0.3125, 0.5625, 0.3125, 0.4375, 0.25, 0.5, 0.25, 0.5, 0.3125, 0.4375, 0.3125, 0.4375, 0.2812, 0.4375, 0.875, 0.5, 0.875, 0.5, 0.9375, 0.4375, 0.9375, 0.4375, 0.9062, 0.125, 0.5, 0.1875, 0.5, 0.1875, 0.625, 0.125, 0.625, 0.125, 0.625, 0.1875, 0.625, 0.1875, 0.75, 0.125, 0.75, 0.75, 0.5, 0.8125, 0.5, 0.8125, 0.625, 0.75, 0.625, 0.75, 0.625, 0.8125, 0.625, 0.8125, 0.75, 0.75, 0.75, 0.5625, 0.875, 0.625, 0.875, 0.625, 0.9375, 0.5625, 0.9375, 0.4375, 0.375, 0.5, 0.375, 0.5, 0.4375, 0.4375, 0.4375, 0.4375, 0.4062, 0.5625, 0.75, 0.625, 0.75, 0.625, 0.8125, 0.5625, 0.8125, 0.4375, 0.75, 0.5, 0.75, 0.5, 0.8125, 0.4375, 0.8125, 0.4375, 0.7812, 0.25, 0.5, 0.3125, 0.5, 0.3125, 0.625, 0.25, 0.625, 0.625, 0.5, 0.6875, 0.5, 0.6875, 0.625, 0.625, 0.625, 0.625, 0.625, 0.6875, 0.625, 0.6875, 0.75, 0.625, 0.75, 0.25, 0.625, 0.3125, 0.625, 0.3125, 0.75, 0.25, 0.75, 0.5625, 0.375, 0.625, 0.375, 0.625, 0.4375, 0.5625, 0.4375, 0.5, 0.375, 0.5625, 0.375, 0.5625, 0.4375, 0.5, 0.4375, 0.5, 0.75, 0.5625, 0.75, 0.5625, 0.8125, 0.5, 0.8125, 0.5, 0.875, 0.5625, 0.875, 0.5625, 0.9375, 0.5, 0.9375, 0.5, 0.25, 0.5625, 0.25, 0.5625, 0.3125, 0.5, 0.3125, 0.5, 0.0, 0.5625, 0.0, 0.5625, 0.125, 0.5, 0.125, 0.5, 0.3125, 0.5625, 0.3125, 0.5625, 0.375, 0.5, 0.375, 0.5, 0.5, 0.5625, 0.5, 0.5625, 0.625, 0.5, 0.625, 0.5, 0.8125, 0.5625, 0.8125, 0.5625, 0.875, 0.5, 0.875, 0.5, 0.9375, 0.5625, 0.9375, 0.5625, 1.0, 0.5, 1.0, 0.5, 0.625, 0.5625, 0.625, 0.5625, 0.75, 0.5, 0.75, 0.5, 0.4375, 0.5625, 0.4375, 0.5625, 0.5, 0.5, 0.5, 0.5, 0.125, 0.5625, 0.125, 0.5625, 0.25, 0.5, 0.25, 0.375, 0.75, 0.4375, 0.75, 0.4375, 0.7812, 0.4375, 0.8125, 0.375, 0.8125, 0.375, 0.375, 0.4375, 0.375, 0.4375, 0.4062, 0.4375, 0.4375, 0.375, 0.4375, 0.375, 0.875, 0.4375, 0.875, 0.4375, 0.9062, 0.4375, 0.9375, 0.375, 0.9375, 0.375, 0.25, 0.4375, 0.25, 0.4375, 0.2812, 0.4375, 0.3125, 0.375, 0.3125, 0.375, 0.0, 0.4375, 0.0, 0.4375, 0.0625, 0.4375, 0.125, 0.375, 0.125, 0.375, 0.125, 0.4375, 0.125, 0.4375, 0.1875, 0.4375, 0.25, 0.375, 0.25, 0.375, 0.3125, 0.4375, 0.3125, 0.4375, 0.3438, 0.4375, 0.375, 0.375, 0.375, 0.375, 0.4375, 0.4375, 0.4375, 0.4375, 0.4688, 0.4375, 0.5, 0.375, 0.5, 0.375, 0.5, 0.4375, 0.5, 0.4375, 0.5625, 0.4375, 0.625, 0.375, 0.625, 0.375, 0.625, 0.4375, 0.625, 0.4375, 0.6875, 0.4375, 0.75, 0.375, 0.75, 0.375, 0.8125, 0.4375, 0.8125, 0.4375, 0.8438, 0.4375, 0.875, 0.375, 0.875, 0.375, 0.9375, 0.4375, 0.9375, 0.4375, 0.9688, 0.4375, 1.0, 0.375, 1.0])
me_cube_004.materials.append(mat_naris)
me_cube_004.update()
me_cube_008 = bpy.data.meshes.new('Cube.008')
me_cube_008.from_pydata([(-0.6206, -0.6159, 0.8659), (-0.8886, 0.3929, 2.75), (-0.6693, 0.7757, 0.827), (0.682, -0.9018, 1.163), (0.839, -0.4411, 2.418), (0.7676, 1.0, 0.9436), (-0.7103, 0.6509, 0.8958), (-0.7123, -0.6919, 1.386), (-4.88e-08, 1.0, -0.7011), (-3.008e-07, 1.0, 1.382), (0.9374, 1.284, 3.191), (0.7216, 0.07628, 0.9244), (0.7553, -0.7038, 1.866), (-0.001307, -0.9401, -0.6408), (-0.001266, -0.2578, 1.112), (-0.0001011, 0.01507, 1.369), (-0.0001412, -0.0007115, -0.6878), (-0.0008459, -0.5607, 0.2858), (0.8985, 0.03937, 2.772), (-1.888e-07, 1.0, 0.3824), (-0.7902, 0.9972, 1.577), (-0.4726, 0.9192, -0.4963), (-0.463, -1.679, 1.164), (-0.406, -0.7009, -0.2561), (-0.4107, 0.07245, -0.4958), (-0.4512, -0.5365, 0.3333), (-0.5011, 1.283, 0.4452), (0.5, 1.0, 1.299), (0.48, -0.9314, -0.5435), (0.5003, 1.004, -0.6981), (0.4946, -1.245, 1.302), (0.5, -6.668e-05, 1.299), (0.4645, 0.01047, -0.5831), (0.4909, -0.9874, 0.4105), (0.5, 1.0, 0.2989), (-0.6499, -0.5339, 3.099), (0.6655, 1.046, 3.711), (0.616, 0.1205, 3.47), (-0.06395, -0.1447, 3.76), (-0.2316, -1.225, 1.513), (-0.06353, 1.567, 4.471), (-0.2641, 1.567, 0.9842), (0.4853, 1.567, 4.065), (0.4354, -0.5124, 3.842), (0.4853, 1.567, 0.9842), (-0.4903, 0.106, 3.695), (0.7602, -0.1933, 3.283), (0.8599, 1.234, 3.492), (-0.06353, 1.567, 3.194), (-0.0655, -0.8151, 3.017), (0.4853, 1.567, 3.194), (0.4487, -0.9556, 3.059), (-0.506, -1.707, 2.684), (0.7356, 1.536, 3.438), (-0.2867, -0.9007, 2.873), (0.816, 0.5051, 3.413), (0.6537, -0.7092, 3.162)], [(48, 40), (41, 48), (48, 50)], [(27, 31, 4, 18, 10, 34), (18, 4, 12), (25, 22, 1, 7), (32, 11, 3, 28), (31, 15, 14, 30), (27, 9, 15, 31), (24, 16, 13, 23), (21, 8, 16, 24), (29, 5, 11, 32), (23, 25, 7, 0), (28, 33, 17, 13), (33, 30, 14, 17), (11, 18, 12, 3), (5, 10, 18, 11), (29, 34, 10, 5), (21, 26, 19, 8), (22, 15, 9, 19, 26, 21, 2, 6, 20, 1), (0, 7, 20, 6), (7, 1, 20), (13, 17, 25, 23), (2, 21, 24, 6), (6, 24, 23, 0), (15, 22, 14), (17, 14, 22, 25), (8, 19, 34, 29), (12, 4, 30, 33), (3, 12, 33, 28), (8, 29, 32, 16), (4, 31, 30), (16, 32, 28, 13), (19, 9, 27, 34), (51, 30, 4, 46, 56), (46, 4, 10, 47, 55), (43, 37, 36, 42), (30, 39, 41, 44), (45, 38, 40), (43, 38, 49, 51), (52, 22, 39, 49, 54), (47, 10, 44, 50, 53), (4, 30, 44, 10), (38, 43, 42, 40), (39, 22, 26, 41), (35, 1, 52, 45), (36, 47, 53, 50, 42), (45, 52, 54, 49, 38), (37, 46, 55, 47, 36), (43, 51, 56, 46, 37), (52, 1, 22), (51, 49, 39, 30)])
_uv = me_cube_008.uv_layers.new(name='UVMap')
_uv.uv.foreach_set('vector', [0.6875, 0.5, 0.6875, 0.625, 0.625, 0.625, 0.5, 0.625, 0.5, 0.5, 0.5, 0.4375, 0.5, 0.625, 0.625, 0.75, 0.5, 0.75, 0.5, 0.9375, 0.625, 0.9375, 0.625, 1.0, 0.5, 1.0, 0.3125, 0.625, 0.375, 0.625, 0.375, 0.75, 0.3125, 0.75, 0.6875, 0.625, 0.75, 0.625, 0.75, 0.75, 0.6875, 0.75, 0.6875, 0.5, 0.75, 0.5, 0.75, 0.625, 0.6875, 0.625, 0.1875, 0.625, 0.25, 0.625, 0.25, 0.75, 0.1875, 0.75, 0.1875, 0.5, 0.25, 0.5, 0.25, 0.625, 0.1875, 0.625, 0.3125, 0.5, 0.375, 0.5, 0.375, 0.625, 0.3125, 0.625, 0.375, 0.9375, 0.5, 0.9375, 0.5, 1.0, 0.375, 1.0, 0.375, 0.8125, 0.5, 0.8125, 0.5, 0.875, 0.375, 0.875, 0.5, 0.8125, 0.625, 0.8125, 0.625, 0.875, 0.5, 0.875, 0.375, 0.625, 0.5, 0.625, 0.5, 0.75, 0.375, 0.75, 0.375, 0.5, 0.5, 0.5, 0.5, 0.625, 0.375, 0.625, 0.375, 0.4375, 0.5, 0.4375, 0.5, 0.5, 0.375, 0.5, 0.375, 0.3125, 0.5, 0.3125, 0.5, 0.375, 0.375, 0.375, 0.8125, 0.625, 0.75, 0.625, 0.625, 0.375, 0.5, 0.375, 0.5, 0.3125, 0.375, 0.3125, 0.375, 0.25, 0.375, 0.125, 0.5, 0.125, 0.875, 0.625, 0.375, 0.0, 0.5, 0.0, 0.5, 0.125, 0.375, 0.125, 0.5, 0.0, 0.625, 0.125, 0.5, 0.125, 0.375, 0.875, 0.5, 0.875, 0.5, 0.9375, 0.375, 0.9375, 0.125, 0.5, 0.1875, 0.5, 0.1875, 0.625, 0.125, 0.625, 0.125, 0.625, 0.1875, 0.625, 0.1875, 0.75, 0.125, 0.75, 0.75, 0.625, 0.8125, 0.75, 0.75, 0.75, 0.5, 0.875, 0.625, 0.875, 0.625, 0.9375, 0.5, 0.9375, 0.375, 0.375, 0.5, 0.375, 0.5, 0.4375, 0.375, 0.4375, 0.5, 0.75, 0.625, 0.75, 0.625, 0.8125, 0.5, 0.8125, 0.375, 0.75, 0.5, 0.75, 0.5, 0.8125, 0.375, 0.8125, 0.25, 0.5, 0.3125, 0.5, 0.3125, 0.625, 0.25, 0.625, 0.625, 0.625, 0.6875, 0.625, 0.6875, 0.75, 0.25, 0.625, 0.3125, 0.625, 0.3125, 0.75, 0.25, 0.75, 0.5, 0.375, 0.625, 0.375, 0.625, 0.4375, 0.5, 0.4375, 0.5, 0.4375, 0.625, 0.4375, 0.625, 0.5, 0.5, 0.5, 0.5, 0.4688, 0.5, 0.5, 0.625, 0.5, 0.625, 0.75, 0.5, 0.75, 0.5, 0.625, 0.3125, 0.5, 0.375, 0.5, 0.375, 0.75, 0.3125, 0.75, 0.6875, 0.5, 0.75, 0.5, 0.75, 0.75, 0.6875, 0.75, 0.1875, 0.5, 0.25, 0.5, 0.25, 0.75, 0.3125, 0.5, 0.25, 0.5, 0.25, 0.5, 0.3125, 0.5, 0.5, 0.3125, 0.625, 0.3125, 0.625, 0.375, 0.5, 0.375, 0.5, 0.3437, 0.5, 0.75, 0.625, 0.75, 0.625, 0.8125, 0.5, 0.8125, 0.5, 0.7812, 0.625, 0.5, 0.6875, 0.5, 0.6875, 0.75, 0.625, 0.75, 0.25, 0.5, 0.3125, 0.5, 0.3125, 0.75, 0.25, 0.75, 0.75, 0.5, 0.8125, 0.5, 0.8125, 0.75, 0.75, 0.75, 0.375, 0.25, 0.5, 0.25, 0.5, 0.3125, 0.375, 0.3125, 0.375, 0.75, 0.5, 0.75, 0.5, 0.7812, 0.5, 0.8125, 0.375, 0.8125, 0.375, 0.3125, 0.5, 0.3125, 0.5, 0.3437, 0.5, 0.375, 0.375, 0.375, 0.375, 0.5, 0.5, 0.5, 0.5, 0.625, 0.5, 0.75, 0.375, 0.75, 0.375, 0.4375, 0.5, 0.4375, 0.5, 0.4688, 0.5, 0.5, 0.375, 0.5, 0.0, 0.0, 0.0, 0.0, 0.0, 0.0, 0.3125, 0.5, 0.25, 0.5, 0.25, 0.5, 0.3125, 0.5])
me_cube_008.materials.append(mat_corpo)
me_cube_008.update()
me_cube_002 = bpy.data.meshes.new('Cube.002')
me_cube_002.from_pydata([(-1.16, -1.0, -0.4964), (-0.4985, -1.0, 1.121), (-1.16, 1.0, -0.4964), (-0.4985, 1.0, 1.121), (-0.3157, -0.7988, -0.4831), (0.1141, -0.804, 0.9124), (-0.2606, 0.7746, -0.5626), (0.3545, 1.0, 1.025), (-1.16, -2.144e-07, -0.4964), (-0.4985, 5.718e-08, 1.121), (-0.264, -0.1421, -0.5334), (0.3545, 2.859e-08, 1.025), (0.005212, -1.0, 0.489), (0.005212, 1.0, 0.489), (0.4146, 0.5863, 0.5925), (0.382, -1.156, 0.5277), (0.4146, -0.4137, 0.5925), (0.005212, 2.287e-07, 0.489), (0.3386, 1.0, 0.1301), (0.9327, 1.0, 0.005976), (0.6571, -0.8359, 0.05737), (0.9327, 1.429e-08, 0.005976), (0.3386, 1.287e-07, 0.1301), (0.3386, -1.0, 0.1301), (0.0101, 1.0, -0.2583), (0.658, 1.0, -0.4005), (0.4343, -0.8659, -0.3336), (0.658, 1.429e-08, -0.4005), (0.0101, 1.287e-07, -0.2583), (0.0101, -1.0, -0.2583)], [], [(17, 9, 3, 13), (13, 3, 7, 14), (16, 11, 5, 15), (15, 5, 1, 12), (8, 10, 4, 0), (11, 9, 1, 5), (7, 3, 9, 11), (2, 6, 10, 8), (14, 7, 11, 16), (12, 1, 9, 17), (23, 12, 17, 22), (19, 14, 16, 21), (20, 15, 12, 23), (21, 16, 15, 20), (18, 13, 14, 19), (22, 17, 13, 18), (28, 22, 18, 24), (24, 18, 19, 25), (27, 21, 20, 26), (26, 20, 23, 29), (25, 19, 21, 27), (29, 23, 22, 28), (0, 29, 28, 8), (6, 25, 27, 10), (4, 26, 29, 0), (10, 27, 26, 4), (2, 24, 25, 6), (8, 28, 24, 2)])
_uv = me_cube_002.uv_layers.new(name='UVMap')
_uv.uv.foreach_set('vector', [0.5601, 0.125, 0.625, 0.125, 0.625, 0.25, 0.5601, 0.25, 0.5601, 0.25, 0.625, 0.25, 0.625, 0.5, 0.5601, 0.5, 0.5601, 0.625, 0.625, 0.625, 0.625, 0.75, 0.5601, 0.75, 0.5601, 0.75, 0.625, 0.75, 0.625, 1.0, 0.5601, 1.0, 0.125, 0.625, 0.375, 0.625, 0.375, 0.75, 0.125, 0.75, 0.625, 0.625, 0.875, 0.625, 0.875, 0.75, 0.625, 0.75, 0.625, 0.5, 0.875, 0.5, 0.875, 0.625, 0.625, 0.625, 0.125, 0.5, 0.375, 0.5, 0.375, 0.625, 0.125, 0.625, 0.5601, 0.5, 0.625, 0.5, 0.625, 0.625, 0.5601, 0.625, 0.5601, 0.0, 0.625, 0.0, 0.625, 0.125, 0.5601, 0.125, 0.4913, 0.0, 0.5601, 0.0, 0.5601, 0.125, 0.4913, 0.125, 0.4913, 0.5, 0.5601, 0.5, 0.5601, 0.625, 0.4913, 0.625, 0.4913, 0.75, 0.5601, 0.75, 0.5601, 1.0, 0.4913, 1.0, 0.4913, 0.625, 0.5601, 0.625, 0.5601, 0.75, 0.4913, 0.75, 0.4913, 0.25, 0.5601, 0.25, 0.5601, 0.5, 0.4913, 0.5, 0.4913, 0.125, 0.5601, 0.125, 0.5601, 0.25, 0.4913, 0.25, 0.4332, 0.125, 0.4913, 0.125, 0.4913, 0.25, 0.4332, 0.25, 0.4332, 0.25, 0.4913, 0.25, 0.4913, 0.5, 0.4332, 0.5, 0.4332, 0.625, 0.4913, 0.625, 0.4913, 0.75, 0.4332, 0.75, 0.4332, 0.75, 0.4913, 0.75, 0.4913, 1.0, 0.4332, 1.0, 0.4332, 0.5, 0.4913, 0.5, 0.4913, 0.625, 0.4332, 0.625, 0.4332, 0.0, 0.4913, 0.0, 0.4913, 0.125, 0.4332, 0.125, 0.375, 0.0, 0.4332, 0.0, 0.4332, 0.125, 0.375, 0.125, 0.375, 0.5, 0.4332, 0.5, 0.4332, 0.625, 0.375, 0.625, 0.375, 0.75, 0.4332, 0.75, 0.4332, 1.0, 0.375, 1.0, 0.375, 0.625, 0.4332, 0.625, 0.4332, 0.75, 0.375, 0.75, 0.375, 0.25, 0.4332, 0.25, 0.4332, 0.5, 0.375, 0.5, 0.375, 0.125, 0.4332, 0.125, 0.4332, 0.25, 0.375, 0.25])
me_cube_002.materials.append(mat_preto)
me_cube_002.use_remesh_fix_poles = True
me_cube_002.use_remesh_preserve_attributes = False
me_cube_002.update()
me_cube_003 = bpy.data.meshes.new('Cube.003')
me_cube_003.from_pydata([(-1.16, -1.0, -0.4964), (-0.4985, -1.0, 1.121), (-1.16, 1.0, -0.4964), (-0.4985, 1.0, 1.121), (-0.3157, -0.7988, -0.4831), (0.1141, -0.804, 0.9124), (-0.2606, 0.7746, -0.5626), (0.3545, 1.0, 1.025), (-1.16, -2.144e-07, -0.4964), (-0.4985, 5.718e-08, 1.121), (-0.264, -0.1421, -0.5334), (0.3545, 2.859e-08, 1.025), (0.005212, -1.0, 0.489), (0.005212, 1.0, 0.489), (0.4146, 0.5863, 0.5925), (0.382, -1.156, 0.5277), (0.4146, -0.4137, 0.5925), (0.005212, 2.287e-07, 0.489), (0.3386, 1.0, 0.1301), (0.9327, 1.0, 0.005976), (0.6571, -0.8359, 0.05737), (0.9327, 1.429e-08, 0.005976), (0.3386, 1.287e-07, 0.1301), (0.3386, -1.0, 0.1301), (0.0101, 1.0, -0.2583), (0.658, 1.0, -0.4005), (0.4343, -0.8659, -0.3336), (0.658, 1.429e-08, -0.4005), (0.0101, 1.287e-07, -0.2583), (0.0101, -1.0, -0.2583)], [], [(17, 9, 3, 13), (13, 3, 7, 14), (16, 11, 5, 15), (15, 5, 1, 12), (8, 10, 4, 0), (11, 9, 1, 5), (7, 3, 9, 11), (2, 6, 10, 8), (14, 7, 11, 16), (12, 1, 9, 17), (23, 12, 17, 22), (19, 14, 16, 21), (20, 15, 12, 23), (21, 16, 15, 20), (18, 13, 14, 19), (22, 17, 13, 18), (28, 22, 18, 24), (24, 18, 19, 25), (27, 21, 20, 26), (26, 20, 23, 29), (25, 19, 21, 27), (29, 23, 22, 28), (0, 29, 28, 8), (6, 25, 27, 10), (4, 26, 29, 0), (10, 27, 26, 4), (2, 24, 25, 6), (8, 28, 24, 2)])
_uv = me_cube_003.uv_layers.new(name='UVMap')
_uv.uv.foreach_set('vector', [0.5601, 0.125, 0.625, 0.125, 0.625, 0.25, 0.5601, 0.25, 0.5601, 0.25, 0.625, 0.25, 0.625, 0.5, 0.5601, 0.5, 0.5601, 0.625, 0.625, 0.625, 0.625, 0.75, 0.5601, 0.75, 0.5601, 0.75, 0.625, 0.75, 0.625, 1.0, 0.5601, 1.0, 0.125, 0.625, 0.375, 0.625, 0.375, 0.75, 0.125, 0.75, 0.625, 0.625, 0.875, 0.625, 0.875, 0.75, 0.625, 0.75, 0.625, 0.5, 0.875, 0.5, 0.875, 0.625, 0.625, 0.625, 0.125, 0.5, 0.375, 0.5, 0.375, 0.625, 0.125, 0.625, 0.5601, 0.5, 0.625, 0.5, 0.625, 0.625, 0.5601, 0.625, 0.5601, 0.0, 0.625, 0.0, 0.625, 0.125, 0.5601, 0.125, 0.4913, 0.0, 0.5601, 0.0, 0.5601, 0.125, 0.4913, 0.125, 0.4913, 0.5, 0.5601, 0.5, 0.5601, 0.625, 0.4913, 0.625, 0.4913, 0.75, 0.5601, 0.75, 0.5601, 1.0, 0.4913, 1.0, 0.4913, 0.625, 0.5601, 0.625, 0.5601, 0.75, 0.4913, 0.75, 0.4913, 0.25, 0.5601, 0.25, 0.5601, 0.5, 0.4913, 0.5, 0.4913, 0.125, 0.5601, 0.125, 0.5601, 0.25, 0.4913, 0.25, 0.4332, 0.125, 0.4913, 0.125, 0.4913, 0.25, 0.4332, 0.25, 0.4332, 0.25, 0.4913, 0.25, 0.4913, 0.5, 0.4332, 0.5, 0.4332, 0.625, 0.4913, 0.625, 0.4913, 0.75, 0.4332, 0.75, 0.4332, 0.75, 0.4913, 0.75, 0.4913, 1.0, 0.4332, 1.0, 0.4332, 0.5, 0.4913, 0.5, 0.4913, 0.625, 0.4332, 0.625, 0.4332, 0.0, 0.4913, 0.0, 0.4913, 0.125, 0.4332, 0.125, 0.375, 0.0, 0.4332, 0.0, 0.4332, 0.125, 0.375, 0.125, 0.375, 0.5, 0.4332, 0.5, 0.4332, 0.625, 0.375, 0.625, 0.375, 0.75, 0.4332, 0.75, 0.4332, 1.0, 0.375, 1.0, 0.375, 0.625, 0.4332, 0.625, 0.4332, 0.75, 0.375, 0.75, 0.375, 0.25, 0.4332, 0.25, 0.4332, 0.5, 0.375, 0.5, 0.375, 0.125, 0.4332, 0.125, 0.4332, 0.25, 0.375, 0.25])
me_cube_003.materials.append(mat_preto)
me_cube_003.use_remesh_fix_poles = True
me_cube_003.use_remesh_preserve_attributes = False
me_cube_003.update()
me_cylinder_002 = bpy.data.meshes.new('Cylinder.002')
me_cylinder_002.from_pydata([(1.0, -4.371e-08, -1.0), (1.0, -4.371e-08, 1.0), (0.9808, -0.1951, -1.0), (0.9808, -0.1951, 1.0), (0.9239, -0.3827, -1.0), (0.9239, -0.3827, 1.0), (0.8315, -0.5556, -1.0), (0.8315, -0.5556, 1.0), (0.7071, -0.7071, -1.0), (0.7071, -0.7071, 1.0), (0.5556, -0.8315, -1.0), (0.5556, -0.8315, 1.0), (0.3827, -0.9239, -1.0), (0.3827, -0.9239, 1.0), (0.1951, -0.9808, -1.0), (0.1951, -0.9808, 1.0), (-8.742e-08, -1.0, -1.0), (-8.742e-08, -1.0, 1.0), (-0.1951, -0.9808, -1.0), (-0.1951, -0.9808, 1.0), (-0.3827, -0.9239, -1.0), (-0.3827, -0.9239, 1.0), (-0.5556, -0.8315, -1.0), (-0.5556, -0.8315, 1.0), (-0.7071, -0.7071, -1.0), (-0.7071, -0.7071, 1.0), (-0.8315, -0.5556, -1.0), (-0.8315, -0.5556, 1.0), (-0.9239, -0.3827, -1.0), (-0.9239, -0.3827, 1.0), (-0.9808, -0.1951, -1.0), (-0.9808, -0.1951, 1.0), (-1.0, 1.192e-08, -1.0), (-1.0, 1.192e-08, 1.0)], [], [(0, 1, 3, 2), (2, 3, 5, 4), (4, 5, 7, 6), (6, 7, 9, 8), (8, 9, 11, 10), (10, 11, 13, 12), (12, 13, 15, 14), (14, 15, 17, 16), (16, 17, 19, 18), (18, 19, 21, 20), (20, 21, 23, 22), (22, 23, 25, 24), (24, 25, 27, 26), (26, 27, 29, 28), (28, 29, 31, 30), (30, 31, 33, 32), (0, 32, 33, 1), (32, 0, 2, 4, 6, 8, 10, 12, 14, 16, 18, 20, 22, 24, 26, 28, 30), (1, 33, 31, 29, 27, 25, 23, 21, 19, 17, 15, 13, 11, 9, 7, 5, 3)])
_uv = me_cylinder_002.uv_layers.new(name='UVMap')
_uv.uv.foreach_set('vector', [0.75, 0.5, 0.75, 1.0, 0.7188, 1.0, 0.7188, 0.5, 0.7188, 0.5, 0.7188, 1.0, 0.6875, 1.0, 0.6875, 0.5, 0.6875, 0.5, 0.6875, 1.0, 0.6562, 1.0, 0.6562, 0.5, 0.6562, 0.5, 0.6562, 1.0, 0.625, 1.0, 0.625, 0.5, 0.625, 0.5, 0.625, 1.0, 0.5938, 1.0, 0.5938, 0.5, 0.5938, 0.5, 0.5938, 1.0, 0.5625, 1.0, 0.5625, 0.5, 0.5625, 0.5, 0.5625, 1.0, 0.5312, 1.0, 0.5312, 0.5, 0.5312, 0.5, 0.5312, 1.0, 0.5, 1.0, 0.5, 0.5, 0.5, 0.5, 0.5, 1.0, 0.4688, 1.0, 0.4688, 0.5, 0.4688, 0.5, 0.4688, 1.0, 0.4375, 1.0, 0.4375, 0.5, 0.4375, 0.5, 0.4375, 1.0, 0.4062, 1.0, 0.4062, 0.5, 0.4062, 0.5, 0.4062, 1.0, 0.375, 1.0, 0.375, 0.5, 0.375, 0.5, 0.375, 1.0, 0.3438, 1.0, 0.3438, 0.5, 0.3438, 0.5, 0.3438, 1.0, 0.3125, 1.0, 0.3125, 0.5, 0.3125, 0.5, 0.3125, 1.0, 0.2812, 1.0, 0.2812, 0.5, 0.2812, 0.5, 0.2812, 1.0, 0.25, 1.0, 0.25, 0.5, 0.99, 0.25, 0.25, 0.5, 0.01, 0.25, 0.75, 1.0, 0.51, 0.25, 0.99, 0.25, 0.9854, 0.2032, 0.9717, 0.1582, 0.9496, 0.1167, 0.9197, 0.08029, 0.8833, 0.05045, 0.8418, 0.02827, 0.7968, 0.01461, 0.75, 0.01, 0.7032, 0.01461, 0.6582, 0.02827, 0.6167, 0.05045, 0.5803, 0.08029, 0.5504, 0.1167, 0.5283, 0.1582, 0.5146, 0.2032, 0.49, 0.25, 0.01, 0.25, 0.01461, 0.2032, 0.02827, 0.1582, 0.05045, 0.1167, 0.08029, 0.08029, 0.1167, 0.05045, 0.1582, 0.02827, 0.2032, 0.01461, 0.25, 0.01, 0.2968, 0.01461, 0.3418, 0.02827, 0.3833, 0.05045, 0.4197, 0.08029, 0.4496, 0.1167, 0.4717, 0.1582, 0.4854, 0.2032])
me_cylinder_002.materials.append(mat_olho)
me_cylinder_002.use_remesh_fix_poles = True
me_cylinder_002.use_remesh_preserve_attributes = False
me_cylinder_002.update()
me_cube_001 = bpy.data.meshes.new('Cube.001')
me_cube_001.from_pydata([(4.581, 3.279, -0.9511), (4.254, 1.619, 0.7388), (4.677, 1.009, -1.116), (4.236, 1.084, 0.5739), (2.268, 2.775, -0.9877), (2.561, 1.366, 0.737), (2.363, 0.5042, -1.153), (2.554, 0.6276, 0.7762), (4.466, 2.259, 0.3006), (4.515, 0.7955, 0.1939), (2.366, -0.2194, 0.2507), (2.283, 2.002, 0.4014), (3.432, 0.7735, 0.7727), (3.442, 1.497, 0.8928), (3.479, 2.238, 0.4803), (3.436, 0.3172, 0.5247), (3.94, 1.594, 1.007), (4.028, 2.383, 0.4758), (3.899, 0.9648, 0.7114), (3.974, 0.5205, 0.4489), (2.935, 0.6636, 0.831), (2.892, -0.01305, 0.4442), (2.949, 1.387, 0.7815), (2.888, 1.97, 0.5548)], [], [(8, 1, 3, 9), (19, 18, 12, 15), (10, 7, 5, 11), (23, 22, 13, 14), (2, 6, 4, 0), (20, 12, 13, 22), (4, 11, 23, 14, 17, 8, 0), (6, 10, 11, 4), (2, 9, 19, 15, 21, 10, 6), (0, 8, 9, 2), (17, 16, 1, 8), (16, 18, 3, 1), (21, 20, 7, 10), (13, 12, 18, 16), (14, 13, 16, 17), (9, 3, 18, 19), (15, 12, 20, 21), (7, 20, 22, 5), (11, 5, 22, 23)])
_uv = me_cube_001.uv_layers.new(name='UVMap')
_uv.uv.foreach_set('vector', [0.5445, 0.0, 0.625, 0.0, 0.625, 0.25, 0.5445, 0.25, 0.5445, 0.3186, 0.625, 0.3009, 0.625, 0.3518, 0.5445, 0.3872, 0.5445, 0.5, 0.625, 0.5, 0.625, 0.75, 0.5445, 0.75, 0.5445, 0.8159, 0.625, 0.7863, 0.625, 0.8226, 0.5445, 0.8818, 0.125, 0.5, 0.375, 0.5, 0.375, 0.75, 0.125, 0.75, 0.6991, 0.5, 0.7732, 0.5, 0.6976, 0.75, 0.6613, 0.75, 0.375, 0.75, 0.5445, 0.75, 0.5445, 0.8159, 0.5445, 0.8818, 0.5445, 0.9409, 0.5445, 1.0, 0.375, 1.0, 0.375, 0.5, 0.5445, 0.5, 0.5445, 0.75, 0.375, 0.75, 0.375, 0.25, 0.5445, 0.25, 0.5445, 0.3186, 0.5445, 0.3872, 0.5445, 0.4436, 0.5445, 0.5, 0.375, 0.5, 0.375, 0.0, 0.5445, 0.0, 0.5445, 0.25, 0.375, 0.25, 0.5445, 0.9409, 0.625, 0.9113, 0.625, 1.0, 0.5445, 1.0, 0.7863, 0.75, 0.8241, 0.5, 0.875, 0.5, 0.875, 0.75, 0.5445, 0.4436, 0.625, 0.4259, 0.625, 0.5, 0.5445, 0.5, 0.6976, 0.75, 0.7732, 0.5, 0.8241, 0.5, 0.7863, 0.75, 0.5445, 0.8818, 0.625, 0.8226, 0.625, 0.9113, 0.5445, 0.9409, 0.5445, 0.25, 0.625, 0.25, 0.625, 0.3009, 0.5445, 0.3186, 0.5445, 0.3872, 0.625, 0.3518, 0.625, 0.4259, 0.5445, 0.4436, 0.625, 0.5, 0.6991, 0.5, 0.6613, 0.75, 0.625, 0.75, 0.5445, 0.75, 0.625, 0.75, 0.625, 0.7863, 0.5445, 0.8159])
me_cube_001.materials.append(mat_olho)
me_cube_001.use_remesh_fix_poles = True
me_cube_001.use_remesh_preserve_attributes = False
me_cube_001.update()
me_cylinder_001 = bpy.data.meshes.new('Cylinder.001')
me_cylinder_001.from_pydata([(1.0, -4.371e-08, -1.0), (1.0, -4.371e-08, 1.0), (0.9808, -0.1951, -1.0), (0.9808, -0.1951, 1.0), (0.9239, -0.3827, -1.0), (0.9239, -0.3827, 1.0), (0.8315, -0.5556, -1.0), (0.8315, -0.5556, 1.0), (0.7071, -0.7071, -1.0), (0.7071, -0.7071, 1.0), (0.5556, -0.8315, -1.0), (0.5556, -0.8315, 1.0), (0.3827, -0.9239, -1.0), (0.3827, -0.9239, 1.0), (0.1951, -0.9808, -1.0), (0.1951, -0.9808, 1.0), (-8.742e-08, -1.0, -1.0), (-8.742e-08, -1.0, 1.0), (-0.1951, -0.9808, -1.0), (-0.1951, -0.9808, 1.0), (-0.3827, -0.9239, -1.0), (-0.3827, -0.9239, 1.0), (-0.5556, -0.8315, -1.0), (-0.5556, -0.8315, 1.0), (-0.7071, -0.7071, -1.0), (-0.7071, -0.7071, 1.0), (-0.8315, -0.5556, -1.0), (-0.8315, -0.5556, 1.0), (-0.9239, -0.3827, -1.0), (-0.9239, -0.3827, 1.0), (-0.9808, -0.1951, -1.0), (-0.9808, -0.1951, 1.0), (-1.0, 1.192e-08, -1.0), (-1.0, 1.192e-08, 1.0)], [], [(0, 1, 3, 2), (2, 3, 5, 4), (4, 5, 7, 6), (6, 7, 9, 8), (8, 9, 11, 10), (10, 11, 13, 12), (12, 13, 15, 14), (14, 15, 17, 16), (16, 17, 19, 18), (18, 19, 21, 20), (20, 21, 23, 22), (22, 23, 25, 24), (24, 25, 27, 26), (26, 27, 29, 28), (28, 29, 31, 30), (30, 31, 33, 32), (0, 32, 33, 1), (32, 0, 2, 4, 6, 8, 10, 12, 14, 16, 18, 20, 22, 24, 26, 28, 30), (1, 33, 31, 29, 27, 25, 23, 21, 19, 17, 15, 13, 11, 9, 7, 5, 3)])
_uv = me_cylinder_001.uv_layers.new(name='UVMap')
_uv.uv.foreach_set('vector', [0.75, 0.5, 0.75, 1.0, 0.7188, 1.0, 0.7188, 0.5, 0.7188, 0.5, 0.7188, 1.0, 0.6875, 1.0, 0.6875, 0.5, 0.6875, 0.5, 0.6875, 1.0, 0.6562, 1.0, 0.6562, 0.5, 0.6562, 0.5, 0.6562, 1.0, 0.625, 1.0, 0.625, 0.5, 0.625, 0.5, 0.625, 1.0, 0.5938, 1.0, 0.5938, 0.5, 0.5938, 0.5, 0.5938, 1.0, 0.5625, 1.0, 0.5625, 0.5, 0.5625, 0.5, 0.5625, 1.0, 0.5312, 1.0, 0.5312, 0.5, 0.5312, 0.5, 0.5312, 1.0, 0.5, 1.0, 0.5, 0.5, 0.5, 0.5, 0.5, 1.0, 0.4688, 1.0, 0.4688, 0.5, 0.4688, 0.5, 0.4688, 1.0, 0.4375, 1.0, 0.4375, 0.5, 0.4375, 0.5, 0.4375, 1.0, 0.4062, 1.0, 0.4062, 0.5, 0.4062, 0.5, 0.4062, 1.0, 0.375, 1.0, 0.375, 0.5, 0.375, 0.5, 0.375, 1.0, 0.3438, 1.0, 0.3438, 0.5, 0.3438, 0.5, 0.3438, 1.0, 0.3125, 1.0, 0.3125, 0.5, 0.3125, 0.5, 0.3125, 1.0, 0.2812, 1.0, 0.2812, 0.5, 0.2812, 0.5, 0.2812, 1.0, 0.25, 1.0, 0.25, 0.5, 0.99, 0.25, 0.25, 0.5, 0.01, 0.25, 0.75, 1.0, 0.51, 0.25, 0.99, 0.25, 0.9854, 0.2032, 0.9717, 0.1582, 0.9496, 0.1167, 0.9197, 0.08029, 0.8833, 0.05045, 0.8418, 0.02827, 0.7968, 0.01461, 0.75, 0.01, 0.7032, 0.01461, 0.6582, 0.02827, 0.6167, 0.05045, 0.5803, 0.08029, 0.5504, 0.1167, 0.5283, 0.1582, 0.5146, 0.2032, 0.49, 0.25, 0.01, 0.25, 0.01461, 0.2032, 0.02827, 0.1582, 0.05045, 0.1167, 0.08029, 0.08029, 0.1167, 0.05045, 0.1582, 0.02827, 0.2032, 0.01461, 0.25, 0.01, 0.2968, 0.01461, 0.3418, 0.02827, 0.3833, 0.05045, 0.4197, 0.08029, 0.4496, 0.1167, 0.4717, 0.1582, 0.4854, 0.2032])
me_cylinder_001.materials.append(mat_olho)
me_cylinder_001.use_remesh_fix_poles = True
me_cylinder_001.use_remesh_preserve_attributes = False
me_cylinder_001.update()

# ---- objects
ob_flhlha = bpy.data.objects.new('flhlha', me_icosphere)
ob_troco = bpy.data.objects.new('troco', me_cube)
ob_corpo = bpy.data.objects.new('corpo', me_cube_006)
ob_nareba = bpy.data.objects.new('nareba', me_cube_004)
ob_boca = bpy.data.objects.new('boca', me_cube_008)
ob_selha1 = bpy.data.objects.new('selha1', me_cube_002)
ob_selha = bpy.data.objects.new('selha', me_cube_003)
ob_lho2 = bpy.data.objects.new('lho2', me_cylinder_002)
ob_dente = bpy.data.objects.new('dente', me_cube_001)
ob_lho = bpy.data.objects.new('lho', me_cylinder_001)

# ---- transforms, parenting, visibility, modifiers, constraints
ob_flhlha.location = (0.4485, -0.01414, 7.388)
ob_flhlha.scale = (2.201, 2.201, 1.096)
ob_troco.location = (0.397, -0.07348, 3.32)
ob_troco.scale = (0.506, 0.506, 3.357)
ob_troco.lock_rotations_4d = False
ob_troco.empty_display_type = 'ARROWS'
ob_troco.lineart.crease_threshold = 0.0
ob_corpo.location = (0.3787, -0.8048, 5.312)
ob_corpo.scale = (0.3039, 0.3039, 0.3189)
ob_nareba.location = (0.3776, -1.275, 5.674)
ob_nareba.scale = (0.1079, 0.06583, 0.08979)
ob_boca.location = (0.3799, -1.284, 5.343)
ob_boca.scale = (0.2883, 0.02791, -0.02179)
ob_selha1.location = (0.1576, -1.224, 5.94)
ob_selha1.rotation_euler = (0.0, -0.9831, -0.2886)
ob_selha1.scale = (0.07842, 0.01127, -0.1753)
ob_selha.location = (0.5635, -1.229, 5.94)
ob_selha.rotation_euler = (0.0, 0.9831, 0.226)
ob_selha.scale = (-0.07759, 0.01115, -0.1734)
ob_lho2.location = (0.1577, -1.24, 5.833)
ob_lho2.rotation_euler = (1.512, 0.1651, 0.0)
ob_lho2.scale = (0.09778, 0.09751, 0.01214)
ob_dente.location = (0.2947, -1.316, 5.318)
ob_dente.scale = (0.01124, 0.004846, 0.01383)
ob_lho.location = (0.5599, -1.263, 5.849)
ob_lho.rotation_euler = (1.512, -0.1269, 0.0)
ob_lho.scale = (0.09778, 0.09747, 0.008078)

# ---- collection membership
col_vore.objects.link(ob_flhlha)
col_vore.objects.link(ob_troco)
col_homens.objects.link(ob_corpo)
col_homens.objects.link(ob_nareba)
col_face2.objects.link(ob_boca)
col_face2.objects.link(ob_selha1)
col_face2.objects.link(ob_selha)
col_face2.objects.link(ob_lho2)
col_face2.objects.link(ob_dente)
col_face2.objects.link(ob_lho)

# ---- scene / render settings (as saved in the file)
scene.frame_start = 1; scene.frame_end = 250; scene.frame_set(1)
scene.render.engine = 'BLENDER_EEVEE_NEXT'
scene.cycles.sampling_pattern = 'TABULATED_SOBOL'
scene.cycles.use_light_tree = False
scene.view_settings.view_transform = 'Filmic'
bpy.context.view_layer.update()

# ---- added for rendering (the .blend has no active camera and no usable light): camera, sun
cam_auto = bpy.data.cameras.new('AutoCamera')
cam_auto.lens = 50.0
cam_auto.sensor_width = 36.0
cam_auto.clip_end = 1000.0
ob_auto_camera = bpy.data.objects.new('AutoCamera', cam_auto)
scene.collection.objects.link(ob_auto_camera)
ob_auto_camera.location = (10.3979, -11.9534, 12.0071)
ob_auto_camera.rotation_euler = (1.09748, -7.21219e-08, 0.694738)
scene.camera = ob_auto_camera
light_auto_sun = bpy.data.lights.new('AutoSun', 'SUN')
light_auto_sun.energy = 3.0
light_auto_sun.angle = 0.0523599
ob_auto_sun = bpy.data.objects.new('AutoSun', light_auto_sun)
scene.collection.objects.link(ob_auto_sun)
ob_auto_sun.rotation_euler = (0.872665, 0.174533, 0.523599)
bpy.context.view_layer.update()
